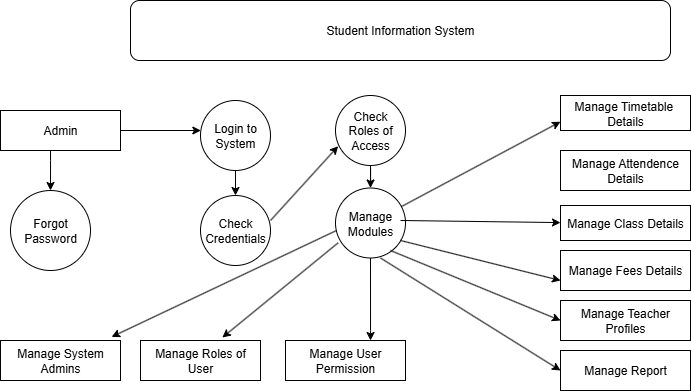

The diagram above was exported from draw.io. Its source (the exported page's mxGraphModel, read from the mxfile embedded in the PNG):
<mxGraphModel dx="827" dy="456" grid="1" gridSize="10" guides="1" tooltips="1" connect="1" arrows="1" fold="1" page="1" pageScale="1" pageWidth="850" pageHeight="1100" math="0" shadow="0">
  <root>
    <mxCell id="0" />
    <mxCell id="1" parent="0" />
    <mxCell id="Ggh6be5LSHA_BWqzfUxv-1" value="Student Information System" style="rounded=1;whiteSpace=wrap;html=1;" vertex="1" parent="1">
      <mxGeometry x="150" y="30" width="540" height="60" as="geometry" />
    </mxCell>
    <mxCell id="Ggh6be5LSHA_BWqzfUxv-6" value="" style="edgeStyle=orthogonalEdgeStyle;rounded=0;orthogonalLoop=1;jettySize=auto;html=1;" edge="1" parent="1" source="Ggh6be5LSHA_BWqzfUxv-2" target="Ggh6be5LSHA_BWqzfUxv-4">
      <mxGeometry relative="1" as="geometry">
        <Array as="points">
          <mxPoint x="220" y="160" />
          <mxPoint x="220" y="160" />
        </Array>
      </mxGeometry>
    </mxCell>
    <mxCell id="Ggh6be5LSHA_BWqzfUxv-7" value="" style="edgeStyle=orthogonalEdgeStyle;rounded=0;orthogonalLoop=1;jettySize=auto;html=1;" edge="1" parent="1" source="Ggh6be5LSHA_BWqzfUxv-2" target="Ggh6be5LSHA_BWqzfUxv-3">
      <mxGeometry relative="1" as="geometry">
        <Array as="points">
          <mxPoint x="70" y="190" />
          <mxPoint x="70" y="190" />
        </Array>
      </mxGeometry>
    </mxCell>
    <mxCell id="Ggh6be5LSHA_BWqzfUxv-2" value="Admin" style="rounded=0;whiteSpace=wrap;html=1;" vertex="1" parent="1">
      <mxGeometry x="20" y="140" width="120" height="40" as="geometry" />
    </mxCell>
    <mxCell id="Ggh6be5LSHA_BWqzfUxv-3" value="Forgot&lt;div&gt;Password&lt;/div&gt;" style="ellipse;whiteSpace=wrap;html=1;aspect=fixed;" vertex="1" parent="1">
      <mxGeometry x="30" y="220" width="80" height="80" as="geometry" />
    </mxCell>
    <mxCell id="Ggh6be5LSHA_BWqzfUxv-9" value="" style="edgeStyle=orthogonalEdgeStyle;rounded=0;orthogonalLoop=1;jettySize=auto;html=1;" edge="1" parent="1" source="Ggh6be5LSHA_BWqzfUxv-4" target="Ggh6be5LSHA_BWqzfUxv-8">
      <mxGeometry relative="1" as="geometry" />
    </mxCell>
    <mxCell id="Ggh6be5LSHA_BWqzfUxv-4" value="Login to System" style="ellipse;whiteSpace=wrap;html=1;aspect=fixed;" vertex="1" parent="1">
      <mxGeometry x="220" y="130" width="70" height="70" as="geometry" />
    </mxCell>
    <mxCell id="Ggh6be5LSHA_BWqzfUxv-8" value="Check&lt;div&gt;Credentials&lt;/div&gt;" style="ellipse;whiteSpace=wrap;html=1;aspect=fixed;" vertex="1" parent="1">
      <mxGeometry x="220" y="225" width="70" height="70" as="geometry" />
    </mxCell>
    <mxCell id="Ggh6be5LSHA_BWqzfUxv-21" value="" style="edgeStyle=orthogonalEdgeStyle;rounded=0;orthogonalLoop=1;jettySize=auto;html=1;" edge="1" parent="1" source="Ggh6be5LSHA_BWqzfUxv-10" target="Ggh6be5LSHA_BWqzfUxv-11">
      <mxGeometry relative="1" as="geometry" />
    </mxCell>
    <mxCell id="Ggh6be5LSHA_BWqzfUxv-10" value="Check Roles of&lt;div&gt;Access&lt;/div&gt;" style="ellipse;whiteSpace=wrap;html=1;aspect=fixed;" vertex="1" parent="1">
      <mxGeometry x="355" y="125" width="70" height="70" as="geometry" />
    </mxCell>
    <mxCell id="Ggh6be5LSHA_BWqzfUxv-22" value="" style="edgeStyle=orthogonalEdgeStyle;rounded=0;orthogonalLoop=1;jettySize=auto;html=1;" edge="1" parent="1" source="Ggh6be5LSHA_BWqzfUxv-11" target="Ggh6be5LSHA_BWqzfUxv-20">
      <mxGeometry relative="1" as="geometry">
        <Array as="points">
          <mxPoint x="390" y="360" />
          <mxPoint x="390" y="360" />
        </Array>
      </mxGeometry>
    </mxCell>
    <mxCell id="Ggh6be5LSHA_BWqzfUxv-11" value="Manage&lt;div&gt;Modules&lt;/div&gt;" style="ellipse;whiteSpace=wrap;html=1;aspect=fixed;" vertex="1" parent="1">
      <mxGeometry x="355" y="217.5" width="70" height="70" as="geometry" />
    </mxCell>
    <mxCell id="Ggh6be5LSHA_BWqzfUxv-12" value="Manage Timetable&amp;nbsp;&lt;div&gt;Details&lt;/div&gt;" style="rounded=0;whiteSpace=wrap;html=1;" vertex="1" parent="1">
      <mxGeometry x="580" y="125" width="130" height="35" as="geometry" />
    </mxCell>
    <mxCell id="Ggh6be5LSHA_BWqzfUxv-13" value="Manage Attendence&lt;div&gt;Details&lt;/div&gt;" style="rounded=0;whiteSpace=wrap;html=1;" vertex="1" parent="1">
      <mxGeometry x="580" y="180" width="130" height="40" as="geometry" />
    </mxCell>
    <mxCell id="Ggh6be5LSHA_BWqzfUxv-14" value="Manage Class Details" style="rounded=0;whiteSpace=wrap;html=1;" vertex="1" parent="1">
      <mxGeometry x="580" y="235" width="130" height="35" as="geometry" />
    </mxCell>
    <mxCell id="Ggh6be5LSHA_BWqzfUxv-15" value="Manage Fees Details" style="rounded=0;whiteSpace=wrap;html=1;" vertex="1" parent="1">
      <mxGeometry x="580" y="280" width="130" height="40" as="geometry" />
    </mxCell>
    <mxCell id="Ggh6be5LSHA_BWqzfUxv-16" value="Manage Teacher Profiles" style="rounded=0;whiteSpace=wrap;html=1;" vertex="1" parent="1">
      <mxGeometry x="580" y="330" width="130" height="40" as="geometry" />
    </mxCell>
    <mxCell id="Ggh6be5LSHA_BWqzfUxv-17" value="Manage Report" style="rounded=0;whiteSpace=wrap;html=1;" vertex="1" parent="1">
      <mxGeometry x="580" y="380" width="130" height="40" as="geometry" />
    </mxCell>
    <mxCell id="Ggh6be5LSHA_BWqzfUxv-18" value="Manage System&lt;div&gt;Admins&lt;/div&gt;" style="rounded=0;whiteSpace=wrap;html=1;" vertex="1" parent="1">
      <mxGeometry x="20" y="370" width="120" height="40" as="geometry" />
    </mxCell>
    <mxCell id="Ggh6be5LSHA_BWqzfUxv-19" value="Manage Roles of User" style="rounded=0;whiteSpace=wrap;html=1;" vertex="1" parent="1">
      <mxGeometry x="160" y="370" width="120" height="40" as="geometry" />
    </mxCell>
    <mxCell id="Ggh6be5LSHA_BWqzfUxv-20" value="Manage User&lt;div&gt;Permission&lt;/div&gt;" style="rounded=0;whiteSpace=wrap;html=1;" vertex="1" parent="1">
      <mxGeometry x="305" y="370" width="120" height="40" as="geometry" />
    </mxCell>
    <mxCell id="Ggh6be5LSHA_BWqzfUxv-36" value="" style="endArrow=classic;html=1;rounded=0;entryX=0;entryY=0.5;entryDx=0;entryDy=0;" edge="1" parent="1" target="Ggh6be5LSHA_BWqzfUxv-17">
      <mxGeometry width="50" height="50" relative="1" as="geometry">
        <mxPoint x="400" y="287.5" as="sourcePoint" />
        <mxPoint x="500" y="347.5" as="targetPoint" />
      </mxGeometry>
    </mxCell>
    <mxCell id="Ggh6be5LSHA_BWqzfUxv-39" value="" style="endArrow=classic;html=1;rounded=0;entryX=0;entryY=0.5;entryDx=0;entryDy=0;" edge="1" parent="1" target="Ggh6be5LSHA_BWqzfUxv-16">
      <mxGeometry width="50" height="50" relative="1" as="geometry">
        <mxPoint x="410" y="280" as="sourcePoint" />
        <mxPoint x="470" y="320" as="targetPoint" />
      </mxGeometry>
    </mxCell>
    <mxCell id="Ggh6be5LSHA_BWqzfUxv-40" value="" style="endArrow=classic;html=1;rounded=0;entryX=0;entryY=0.75;entryDx=0;entryDy=0;" edge="1" parent="1" target="Ggh6be5LSHA_BWqzfUxv-15">
      <mxGeometry width="50" height="50" relative="1" as="geometry">
        <mxPoint x="420" y="270" as="sourcePoint" />
        <mxPoint x="570" y="310" as="targetPoint" />
      </mxGeometry>
    </mxCell>
    <mxCell id="Ggh6be5LSHA_BWqzfUxv-41" value="" style="endArrow=classic;html=1;rounded=0;exitX=0.929;exitY=0.464;exitDx=0;exitDy=0;exitPerimeter=0;" edge="1" parent="1" source="Ggh6be5LSHA_BWqzfUxv-11">
      <mxGeometry width="50" height="50" relative="1" as="geometry">
        <mxPoint x="430" y="250" as="sourcePoint" />
        <mxPoint x="580" y="252.1" as="targetPoint" />
      </mxGeometry>
    </mxCell>
    <mxCell id="Ggh6be5LSHA_BWqzfUxv-43" value="" style="endArrow=classic;html=1;rounded=0;entryX=0;entryY=0.75;entryDx=0;entryDy=0;" edge="1" parent="1" source="Ggh6be5LSHA_BWqzfUxv-11" target="Ggh6be5LSHA_BWqzfUxv-12">
      <mxGeometry width="50" height="50" relative="1" as="geometry">
        <mxPoint x="430" y="190" as="sourcePoint" />
        <mxPoint x="480" y="140" as="targetPoint" />
      </mxGeometry>
    </mxCell>
    <mxCell id="Ggh6be5LSHA_BWqzfUxv-47" value="" style="endArrow=classic;html=1;rounded=0;exitX=0.01;exitY=0.609;exitDx=0;exitDy=0;exitPerimeter=0;entryX=0.926;entryY=-0.09;entryDx=0;entryDy=0;entryPerimeter=0;" edge="1" parent="1" source="Ggh6be5LSHA_BWqzfUxv-11" target="Ggh6be5LSHA_BWqzfUxv-18">
      <mxGeometry width="50" height="50" relative="1" as="geometry">
        <mxPoint x="290" y="300" as="sourcePoint" />
        <mxPoint x="240" y="320" as="targetPoint" />
      </mxGeometry>
    </mxCell>
    <mxCell id="Ggh6be5LSHA_BWqzfUxv-48" value="" style="endArrow=classic;html=1;rounded=0;entryX=0.682;entryY=-0.074;entryDx=0;entryDy=0;entryPerimeter=0;exitX=0.038;exitY=0.783;exitDx=0;exitDy=0;exitPerimeter=0;" edge="1" parent="1" source="Ggh6be5LSHA_BWqzfUxv-11" target="Ggh6be5LSHA_BWqzfUxv-19">
      <mxGeometry width="50" height="50" relative="1" as="geometry">
        <mxPoint x="370" y="250" as="sourcePoint" />
        <mxPoint x="420" y="200" as="targetPoint" />
      </mxGeometry>
    </mxCell>
    <mxCell id="Ggh6be5LSHA_BWqzfUxv-50" value="" style="endArrow=classic;html=1;rounded=0;entryX=0.038;entryY=0.724;entryDx=0;entryDy=0;entryPerimeter=0;" edge="1" parent="1" target="Ggh6be5LSHA_BWqzfUxv-10">
      <mxGeometry width="50" height="50" relative="1" as="geometry">
        <mxPoint x="290" y="250" as="sourcePoint" />
        <mxPoint x="340" y="200" as="targetPoint" />
      </mxGeometry>
    </mxCell>
  </root>
</mxGraphModel>